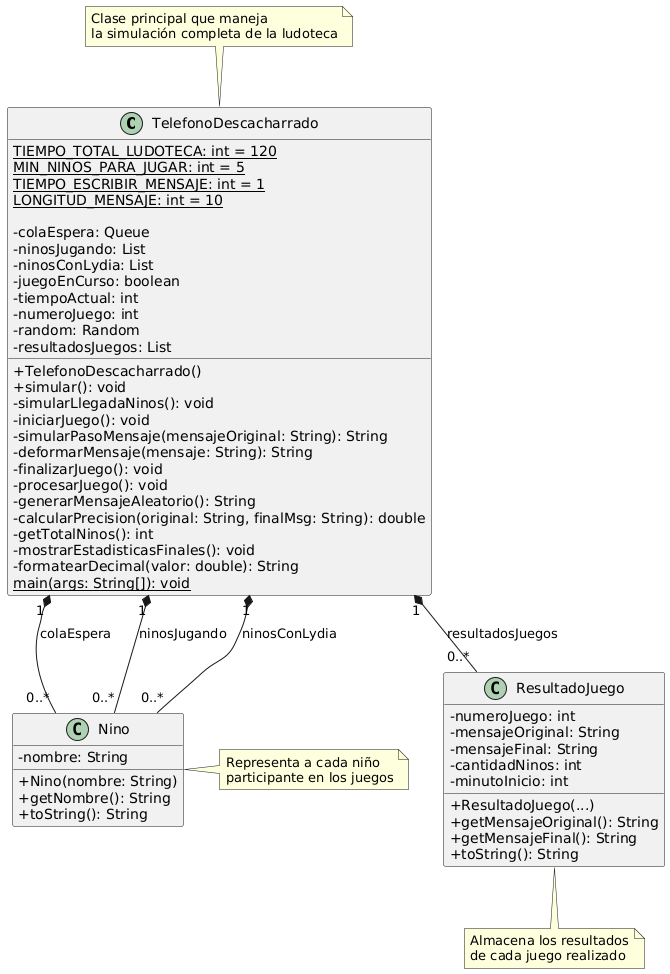

The diagram above was rendered by PlantUML. Its source (embedded in the PNG):
@startuml
skinparam classAttributeIconSize 0

class TelefonoDescacharrado {
  {static} TIEMPO_TOTAL_LUDOTECA: int = 120
  {static} MIN_NINOS_PARA_JUGAR: int = 5
  {static} TIEMPO_ESCRIBIR_MENSAJE: int = 1
  {static} LONGITUD_MENSAJE: int = 10

  -colaEspera: Queue
  -ninosJugando: List
  -ninosConLydia: List
  -juegoEnCurso: boolean
  -tiempoActual: int
  -numeroJuego: int
  -random: Random
  -resultadosJuegos: List

  +TelefonoDescacharrado()
  +simular(): void
  -simularLlegadaNinos(): void
  -iniciarJuego(): void
  -simularPasoMensaje(mensajeOriginal: String): String
  -deformarMensaje(mensaje: String): String
  -finalizarJuego(): void
  -procesarJuego(): void
  -generarMensajeAleatorio(): String
  -calcularPrecision(original: String, finalMsg: String): double
  -getTotalNinos(): int
  -mostrarEstadisticasFinales(): void
  -formatearDecimal(valor: double): String
  {static} main(args: String[]): void
}

class Nino {
  -nombre: String
  +Nino(nombre: String)
  +getNombre(): String
  +toString(): String
}

class ResultadoJuego {
  -numeroJuego: int
  -mensajeOriginal: String
  -mensajeFinal: String
  -cantidadNinos: int
  -minutoInicio: int
  +ResultadoJuego(...)
  +getMensajeOriginal(): String
  +getMensajeFinal(): String
  +toString(): String
}

TelefonoDescacharrado "1" *-- "0..*" Nino : colaEspera
TelefonoDescacharrado "1" *-- "0..*" Nino : ninosJugando
TelefonoDescacharrado "1" *-- "0..*" Nino : ninosConLydia
TelefonoDescacharrado "1" *-- "0..*" ResultadoJuego : resultadosJuegos

note top of TelefonoDescacharrado : Clase principal que maneja\nla simulación completa de la ludoteca
note right of Nino : Representa a cada niño\nparticipante en los juegos
note bottom of ResultadoJuego : Almacena los resultados\nde cada juego realizado
@enduml